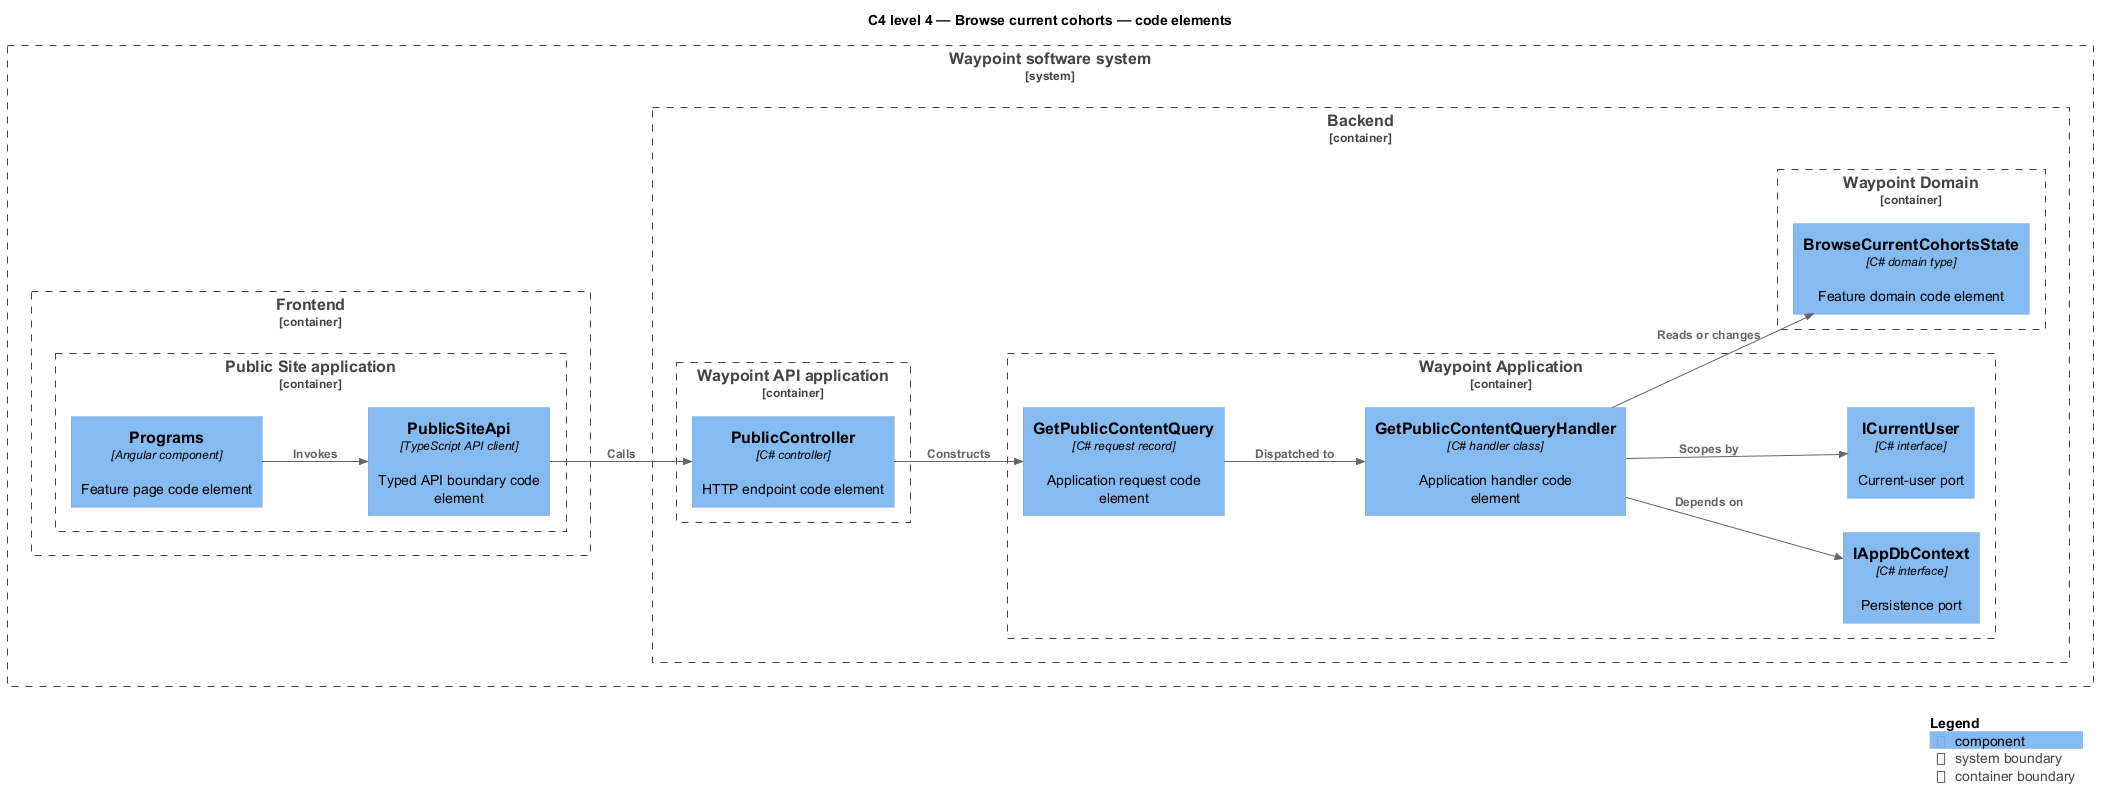

The diagram above was rendered by PlantUML. Its source (embedded in the PNG):
@startuml
!include <C4/C4_Component>
LAYOUT_LEFT_RIGHT()
title C4 level 4 — Browse current cohorts — code elements
System_Boundary(waypoint, "Waypoint software system") {
  Container_Boundary(frontend, "Frontend") {
    Container_Boundary(frontend_app, "Public Site application") {
      Component(page, "Programs", "Angular component", "Feature page code element")
      Component(client, "PublicSiteApi", "TypeScript API client", "Typed API boundary code element")
    }
  }
  Container_Boundary(backend, "Backend") {
    Container_Boundary(api_app, "Waypoint API application") {
      Component(controller, "PublicController", "C# controller", "HTTP endpoint code element")
    }
    Container_Boundary(application, "Waypoint Application") {
      Component(request, "GetPublicContentQuery", "C# request record", "Application request code element")
      Component(handler, "GetPublicContentQueryHandler", "C# handler class", "Application handler code element")
      Component(dbport, "IAppDbContext", "C# interface", "Persistence port")
      Component(current, "ICurrentUser", "C# interface", "Current-user port")
    }
    Container_Boundary(domain, "Waypoint Domain") {
      Component(entity, "BrowseCurrentCohortsState", "C# domain type", "Feature domain code element")
    }
  }
}
Rel(page, client, "Invokes")
Rel(client, controller, "Calls")
Rel(controller, request, "Constructs")
Rel(request, handler, "Dispatched to")
Rel(handler, dbport, "Depends on")
Rel(handler, current, "Scopes by")
Rel(handler, entity, "Reads or changes")
SHOW_LEGEND()
@enduml